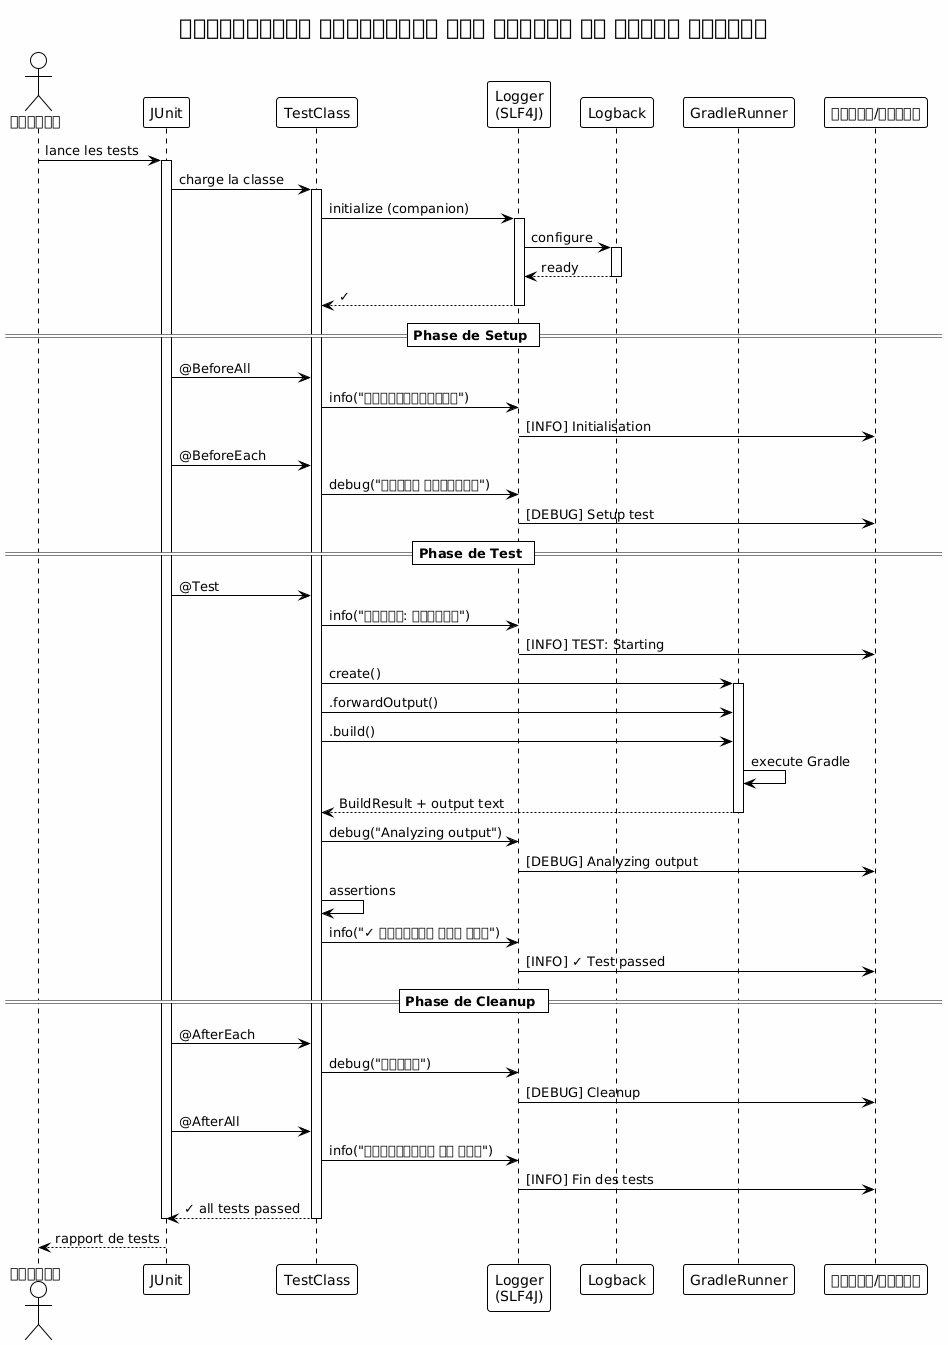

The diagram above was rendered by PlantUML. Its source (embedded in the PNG):
@startuml







<style>
  root {
    BackgroundColor white
    FontColor black
    FontName Verdana
    HyperLinkColor blue
    LineColor black
    LineThickness 1
    Margin 5
  }
  document {
    caption {
      LineThickness 0
    }
    footer {
      LineThickness 0
    }
    header {
      LineThickness 0
    }
    title {
      FontSize 22
      LineThickness 0
    }
  }
  node {
    MaximumWidth 300
  }
</style>

skinparam ArrowLollipopColor black
skinparam BackgroundColor white
skinparam DefaultFontName Verdana
skinparam DefaultMonospacedFontName Courier
skinparam LifelineStrategy nosolid
skinparam ParticipantPadding 10
skinparam SequenceLifeLineBorderColor black
skinparam Shadowing false
skinparam UseBetaStyle true

skinparam Activity {
  BackgroundColor white
  BarColor black
  BorderColor black
  FontColor black
  FontName Verdana
}
skinparam Boundary {
  FontColor black
}
skinparam Box {
  Padding 5
}
skinparam CircledCharacter {
  FontColor black
  FontName Courier
  Radius 9
}
skinparam Class {
  BackgroundColor white
  BorderColor black
  FontColor black
  FontName Verdana
}
skinparam ClassAttribute {
  FontColor black
  FontName Verdana
}
skinparam ClassStereotype {
  FontColor black
  FontName Verdana
}
skinparam Footer {
  FontColor black
  FontName Verdana
}
skinparam Header {
  FontColor black
  FontName Verdana
}
skinparam Hyperlink {
  Color blue
}
skinparam IconPackage {
  Color black
  BackgroundColor white
}
skinparam IconPrivate {
  Color black
  BackgroundColor white
}
skinparam IconProtected {
  Color black
  BackgroundColor white
}
skinparam IconPublic {
  Color black
  BackgroundColor white
}
skinparam Note {
  FontColor black
  FontName Verdana
}
skinparam Object {
  BorderColor black
}
skinparam Package {
  BorderColor black
  FontColor black
  FontName Verdana
}
skinparam State {
  BackgroundColor white
  BorderColor black
}
skinparam StereotypeA {
  BackgroundColor white
  BorderColor black
}
skinparam StereotypeC {
  BackgroundColor white
  BorderColor black
}
skinparam StereotypeE {
  BackgroundColor white
  BorderColor black
}
skinparam StereotypeI {
  BackgroundColor white
  BorderColor black
}
skinparam StereotypeN {
  BackgroundColor white
  BorderColor black
}
skinparam UseCaseStereoType {
  FontColor black
  FontName Verdana
}
skinparam backgroundColor #FEFEFE

title कार्यात्मक परीक्षणों में लॉगिंग का पूर्ण प्रवाह
actor "डेवलपर" as dev
participant "JUnit" as junit
participant "TestClass" as test
participant "Logger\n(SLF4J)" as logger
participant "Logback" as logback
participant "GradleRunner" as runner
participant "कंसोल/फ़ाइल" as output

dev -> junit : lance les tests

activate junit
junit -> test : charge la classe
activate test

test -> logger : initialize (companion)
activate logger
logger -> logback : configure
activate logback
logback --> logger : ready
deactivate logback
logger --> test : ✓
deactivate logger

== Phase de Setup ==

junit -> test : @BeforeAll
test -> logger : info("प्रारम्भीकरण")
logger -> output : [INFO] Initialisation

junit -> test : @BeforeEach
test -> logger : debug("सेटअप परीक्षण")
logger -> output : [DEBUG] Setup test

== Phase de Test ==

junit -> test : @Test
test -> logger : info("टेस्ट: शुरुआत")
logger -> output : [INFO] TEST: Starting

test -> runner : create()
activate runner

test -> runner : .forwardOutput()
test -> runner : .build()

runner -> runner : execute Gradle
runner --> test : BuildResult + output text
deactivate runner

test -> logger : debug("Analyzing output")
logger -> output : [DEBUG] Analyzing output

test -> test : assertions
test -> logger : info("✓ परीक्षा पास हुई")
logger -> output : [INFO] ✓ Test passed

== Phase de Cleanup ==

junit -> test : @AfterEach
test -> logger : debug("सफ़ाई")
logger -> output : [DEBUG] Cleanup

junit -> test : @AfterAll
test -> logger : info("परीक्षणों का अंत")
logger -> output : [INFO] Fin des tests

test --> junit : ✓ all tests passed
deactivate test
deactivate junit

dev <-- junit : rapport de tests

@enduml